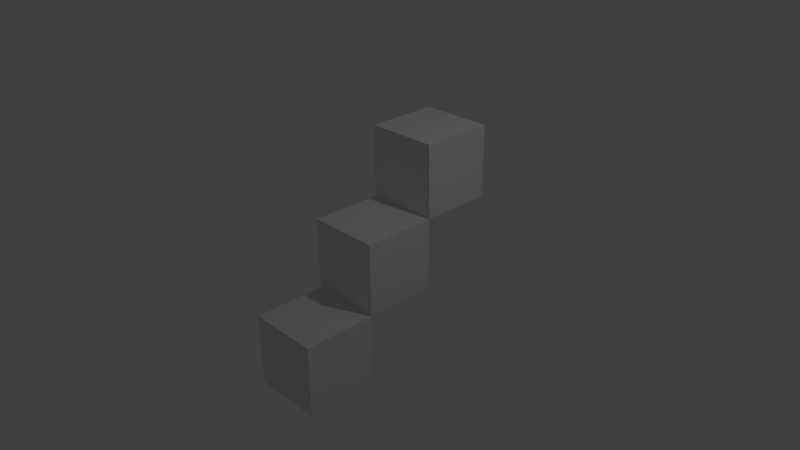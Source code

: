 # Source: stairs.blend  (saved by Blender 2.76.0; exported with 4.5.12 LTS)
import bpy
from mathutils import Matrix  # noqa: F401  (used for matrix-valued properties, if any)

bpy.ops.wm.read_factory_settings(use_empty=True)
scene = bpy.context.scene
scene.name = 'Scene'

# ---- collections
col_collection_1 = bpy.data.collections.new('Collection 1'); scene.collection.children.link(col_collection_1)

# ---- materials (node trees are filled in below, after node groups)
mat_material = bpy.data.materials.new('Material')
mat_material.alpha_threshold = 0.0
mat_material.use_transparent_shadow = False
mat_material.roughness = 0.5
mat_material.line_color = (0.0, 0.0, 0.0, 1.0)

# ---- material node trees

# ---- world
world_world = bpy.data.worlds.new('World'); scene.world = world_world
world_world.color = (0.05088, 0.05088, 0.05088)
world_world.use_sun_shadow = False
world_world.sun_shadow_jitter_overblur = 0.0
world_world.cycles.sampling_method = 'MANUAL'
world_world.cycles.sample_map_resolution = 256

# ---- cameras
cam_camera = bpy.data.cameras.new('Camera')
cam_camera.clip_end = 100.0
cam_camera.lens = 35.0
cam_camera.sensor_width = 32.0
cam_camera.sensor_height = 18.0
cam_camera.ortho_scale = 7.314
cam_camera.dof.focus_distance = 0.0
cam_camera.dof.aperture_fstop = 128.0

# ---- lights
light_lamp = bpy.data.lights.new('Lamp', 'POINT')
light_lamp.transmission_factor = 0.0
light_lamp.cutoff_distance = 30.0
light_lamp.energy = 100.0
light_lamp.shadow_buffer_clip_start = 1.001
light_lamp.shadow_soft_size = 0.1
light_lamp.shadow_maximum_resolution = 0.006
light_lamp.use_absolute_resolution = True
light_lamp.cycles.use_multiple_importance_sampling = False

# ---- meshes
me_cube_002 = bpy.data.meshes.new('Cube.002')
me_cube_002.from_pydata([(1.0, 1.0, -1.0), (1.0, -1.0, -1.0), (-1.0, -1.0, -1.0), (-1.0, 1.0, -1.0), (1.0, 1.0, 1.0), (1.0, -1.0, 1.0), (-1.0, -1.0, 1.0), (-1.0, 1.0, 1.0)], [], [(0, 1, 2, 3), (4, 7, 6, 5), (0, 4, 5, 1), (1, 5, 6, 2), (2, 6, 7, 3), (4, 0, 3, 7)])
me_cube_002.materials.append(mat_material)
me_cube_002.use_remesh_preserve_volume = False
me_cube_002.use_remesh_preserve_attributes = False
me_cube_002.use_mirror_vertex_groups = False
me_cube_002.update()
me_cube_001 = bpy.data.meshes.new('Cube.001')
me_cube_001.from_pydata([(1.0, 1.0, -1.0), (1.0, -1.0, -1.0), (-1.0, -1.0, -1.0), (-1.0, 1.0, -1.0), (1.0, 1.0, 1.0), (1.0, -1.0, 1.0), (-1.0, -1.0, 1.0), (-1.0, 1.0, 1.0)], [], [(0, 1, 2, 3), (4, 7, 6, 5), (0, 4, 5, 1), (1, 5, 6, 2), (2, 6, 7, 3), (4, 0, 3, 7)])
me_cube_001.materials.append(mat_material)
me_cube_001.use_remesh_preserve_volume = False
me_cube_001.use_remesh_preserve_attributes = False
me_cube_001.use_mirror_vertex_groups = False
me_cube_001.update()
me_cube = bpy.data.meshes.new('Cube')
me_cube.from_pydata([(1.0, 1.0, -1.0), (1.0, -1.0, -1.0), (-1.0, -1.0, -1.0), (-1.0, 1.0, -1.0), (1.0, 1.0, 1.0), (1.0, -1.0, 1.0), (-1.0, -1.0, 1.0), (-1.0, 1.0, 1.0)], [], [(0, 1, 2, 3), (4, 7, 6, 5), (0, 4, 5, 1), (1, 5, 6, 2), (2, 6, 7, 3), (4, 0, 3, 7)])
me_cube.materials.append(mat_material)
me_cube.use_remesh_preserve_volume = False
me_cube.use_remesh_preserve_attributes = False
me_cube.use_mirror_vertex_groups = False
me_cube.update()

# ---- objects
ob_cube_002 = bpy.data.objects.new('Cube.002', me_cube_002)
ob_cube_001 = bpy.data.objects.new('Cube.001', me_cube_001)
ob_cube = bpy.data.objects.new('Cube', me_cube)
ob_lamp = bpy.data.objects.new('Lamp', light_lamp)
ob_camera = bpy.data.objects.new('Camera', cam_camera)

# ---- transforms, parenting, visibility, modifiers, constraints
ob_cube_002.location = (0.0, 1.0, 1.0)
ob_cube_002.scale = (0.5, 0.5, 0.5)
ob_cube_002.lock_rotations_4d = False
ob_cube_002.empty_display_type = 'ARROWS'
ob_cube_002.lineart.crease_threshold = 0.0
ob_cube_001.location = (0.0, -1.0, -1.0)
ob_cube_001.scale = (0.5, 0.5, 0.5)
ob_cube_001.lock_rotations_4d = False
ob_cube_001.empty_display_type = 'ARROWS'
ob_cube_001.lineart.crease_threshold = 0.0
ob_cube.location = (0.0, 0.0, 0.0)
ob_cube.scale = (0.5, 0.5, 0.5)
ob_cube.lock_rotations_4d = False
ob_cube.empty_display_type = 'ARROWS'
ob_cube.lineart.crease_threshold = 0.0
ob_lamp.location = (4.076, 1.005, 5.904)
ob_lamp.rotation_euler = (0.6503, 0.05522, 1.866)
ob_lamp.lock_rotations_4d = False
ob_lamp.empty_display_type = 'ARROWS'
ob_lamp.color = (0.0, 0.0, 0.0, 0.0)
ob_lamp.lineart.crease_threshold = 0.0
ob_camera.location = (7.481, -6.508, 5.344)
ob_camera.rotation_euler = (1.109, 0.01082, 0.8149)
ob_camera.lock_rotations_4d = False
ob_camera.empty_display_type = 'ARROWS'
ob_camera.color = (0.0, 0.0, 0.0, 0.0)
ob_camera.display_type = 'WIRE'
ob_camera.lineart.crease_threshold = 0.0

# ---- collection membership
col_collection_1.objects.link(ob_cube_002)
col_collection_1.objects.link(ob_cube_001)
col_collection_1.objects.link(ob_cube)
col_collection_1.objects.link(ob_lamp)
col_collection_1.objects.link(ob_camera)

# ---- scene / render settings (as saved in the file)
scene.camera = ob_camera
scene.frame_start = 1; scene.frame_end = 250; scene.frame_set(1)
scene.render.engine = 'BLENDER_EEVEE_NEXT'
scene.render.resolution_percentage = 50
scene.render.dither_intensity = 0.0
scene.cycles.use_denoising = False
scene.cycles.samples = 10
scene.cycles.sampling_pattern = 'TABULATED_SOBOL'
scene.cycles.light_sampling_threshold = 0.0
scene.cycles.use_adaptive_sampling = False
scene.cycles.use_light_tree = False
scene.cycles.blur_glossy = 0.0
scene.cycles.pixel_filter_type = 'GAUSSIAN'
scene.cycles.sample_clamp_indirect = 0.0
scene.view_settings.view_transform = 'Standard'
bpy.context.view_layer.update()
